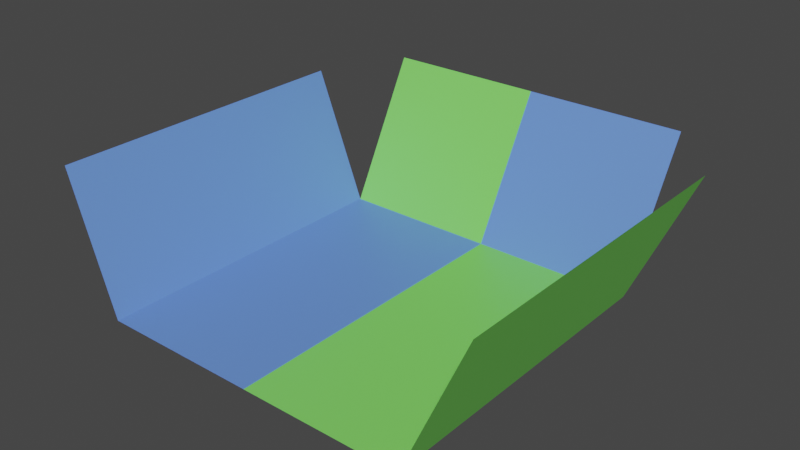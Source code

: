 # Source: materialTest.blend  (saved by Blender 3.6.13; exported with 4.5.12 LTS)
import bpy
from mathutils import Matrix  # noqa: F401  (used for matrix-valued properties, if any)

bpy.ops.wm.read_factory_settings(use_empty=True)
scene = bpy.context.scene
scene.name = 'Scene'

# ---- collections
col_collection = bpy.data.collections.new('Collection'); scene.collection.children.link(col_collection)

# ---- materials (node trees are filled in below, after node groups)
mat_material = bpy.data.materials.new('Material')
mat_material.alpha_threshold = 0.0
mat_material.use_transparent_shadow = False
mat_material.roughness = 0.5
mat_material.line_color = (0.0, 0.0, 0.0, 1.0)
mat_material_001 = bpy.data.materials.new('Material.001')
mat_material_001.use_transparent_shadow = False

# ---- material node trees
mat_material.use_nodes = True; mat_material.node_tree.nodes.clear()
_N = mat_material.node_tree.nodes; _L = mat_material.node_tree.links
n0 = _N.new('ShaderNodeOutputMaterial'); n0.name = 'Material Output'; n0.location = (300, 300)
n1 = _N.new('ShaderNodeBsdfPrincipled'); n1.name = 'Principled BSDF'; n1.location = (10, 300)
n1.distribution = 'GGX'
n1.subsurface_method = 'RANDOM_WALK_SKIN'
n1.inputs[0].default_value = (0.1397, 0.2807, 0.8, 1.0)
n1.inputs[3].default_value = 1.45
n1.inputs[27].default_value = (0.0, 0.0, 0.0, 1.0)
n1.inputs[28].default_value = 1.0
_L.new(n1.outputs[0], n0.inputs[0])
n0.is_active_output = True
mat_material_001.use_nodes = True; mat_material_001.node_tree.nodes.clear()
_N = mat_material_001.node_tree.nodes; _L = mat_material_001.node_tree.links
n0 = _N.new('ShaderNodeBsdfPrincipled'); n0.name = 'Principled BSDF'; n0.location = (10, 300)
n0.distribution = 'GGX'
n0.subsurface_method = 'RANDOM_WALK_SKIN'
n0.inputs[0].default_value = (0.2214, 0.8, 0.126, 1.0)
n0.inputs[3].default_value = 1.45
n0.inputs[27].default_value = (0.0, 0.0, 0.0, 1.0)
n0.inputs[28].default_value = 1.0
n1 = _N.new('ShaderNodeOutputMaterial'); n1.name = 'Material Output'; n1.location = (300, 300)
_L.new(n0.outputs[0], n1.inputs[0])
n1.is_active_output = True

# ---- world
world_world = bpy.data.worlds.new('World'); scene.world = world_world
world_world.use_nodes = True; world_world.node_tree.nodes.clear()
_N = world_world.node_tree.nodes; _L = world_world.node_tree.links
n0 = _N.new('ShaderNodeOutputWorld'); n0.name = 'World Output'; n0.location = (300, 300)
n1 = _N.new('ShaderNodeBackground'); n1.name = 'Background'; n1.location = (10, 300)
n1.inputs[0].default_value = (0.05088, 0.05088, 0.05088, 1.0)
_L.new(n1.outputs[0], n0.inputs[0])
n0.is_active_output = True
world_world.color = (0.05088, 0.05088, 0.05088)
world_world.use_sun_shadow = False
world_world.sun_shadow_jitter_overblur = 0.0

# ---- meshes
me_plane = bpy.data.meshes.new('Plane')
me_plane.from_pydata([(-1.0, 1.0, 0.0), (-1.0, -1.0, 0.0), (1.0, 1.0, 0.0), (1.0, -1.0, 0.0), (0.0, 1.0, 0.0), (0.0, -1.0, 0.0), (-1.375, 1.05, 0.8064), (-1.375, -0.9498, 0.8064), (1.39, 0.9952, 0.8745), (1.39, -1.005, 0.8745), (-0.966, 1.419, 0.8899), (1.034, 1.419, 0.8899), (0.03396, 1.419, 0.8899)], [], [(4, 5, 3, 2), (0, 1, 5, 4), (1, 0, 6, 7), (2, 3, 9, 8), (4, 2, 11, 12), (0, 4, 12, 10)])
me_plane.polygons.foreach_set('material_index', [1, 0, 0, 1, 0, 1])
_uv = me_plane.uv_layers.new(name='UVMap')
_uv.uv.foreach_set('vector', [0.0, 0.5, 1.0, 0.5, 1.0, 1.0, 0.0, 1.0, 0.0, 0.0, 1.0, 0.0, 1.0, 0.5, 0.0, 0.5, 1.0, 0.0, 0.0, 0.0, 0.0, 0.0, 1.0, 0.0, 0.0, 1.0, 1.0, 1.0, 1.0, 1.0, 0.0, 1.0, 0.0, 0.5, 0.0, 1.0, 0.0, 1.0, 0.0, 0.5, 0.0, 0.0, 0.0, 0.5, 0.0, 0.5, 0.0, 0.0])
me_plane.materials.append(mat_material)
me_plane.materials.append(mat_material_001)
me_plane.update()

# ---- objects
ob_plane = bpy.data.objects.new('Plane', me_plane)

# ---- transforms, parenting, visibility, modifiers, constraints
ob_plane.location = (0.0, 0.0, 0.0)

# ---- collection membership
col_collection.objects.link(ob_plane)

# ---- scene / render settings (as saved in the file)
scene.frame_start = 1; scene.frame_end = 250; scene.frame_set(1)
scene.render.engine = 'BLENDER_EEVEE_NEXT'
scene.cycles.sampling_pattern = 'TABULATED_SOBOL'
scene.view_settings.view_transform = 'Filmic'
bpy.context.view_layer.update()

# ---- added for rendering (the .blend has no active camera and no usable light): camera, sun
cam_auto = bpy.data.cameras.new('AutoCamera')
cam_auto.lens = 50.0
cam_auto.sensor_width = 36.0
cam_auto.clip_end = 1000.0
ob_auto_camera = bpy.data.objects.new('AutoCamera', cam_auto)
scene.collection.objects.link(ob_auto_camera)
ob_auto_camera.location = (3.50819, -3.99381, 3.24564)
ob_auto_camera.rotation_euler = (1.09748, -7.21219e-08, 0.694738)
scene.camera = ob_auto_camera
light_auto_sun = bpy.data.lights.new('AutoSun', 'SUN')
light_auto_sun.energy = 3.0
light_auto_sun.angle = 0.0523599
ob_auto_sun = bpy.data.objects.new('AutoSun', light_auto_sun)
scene.collection.objects.link(ob_auto_sun)
ob_auto_sun.rotation_euler = (0.872665, 0.174533, 0.523599)
bpy.context.view_layer.update()
